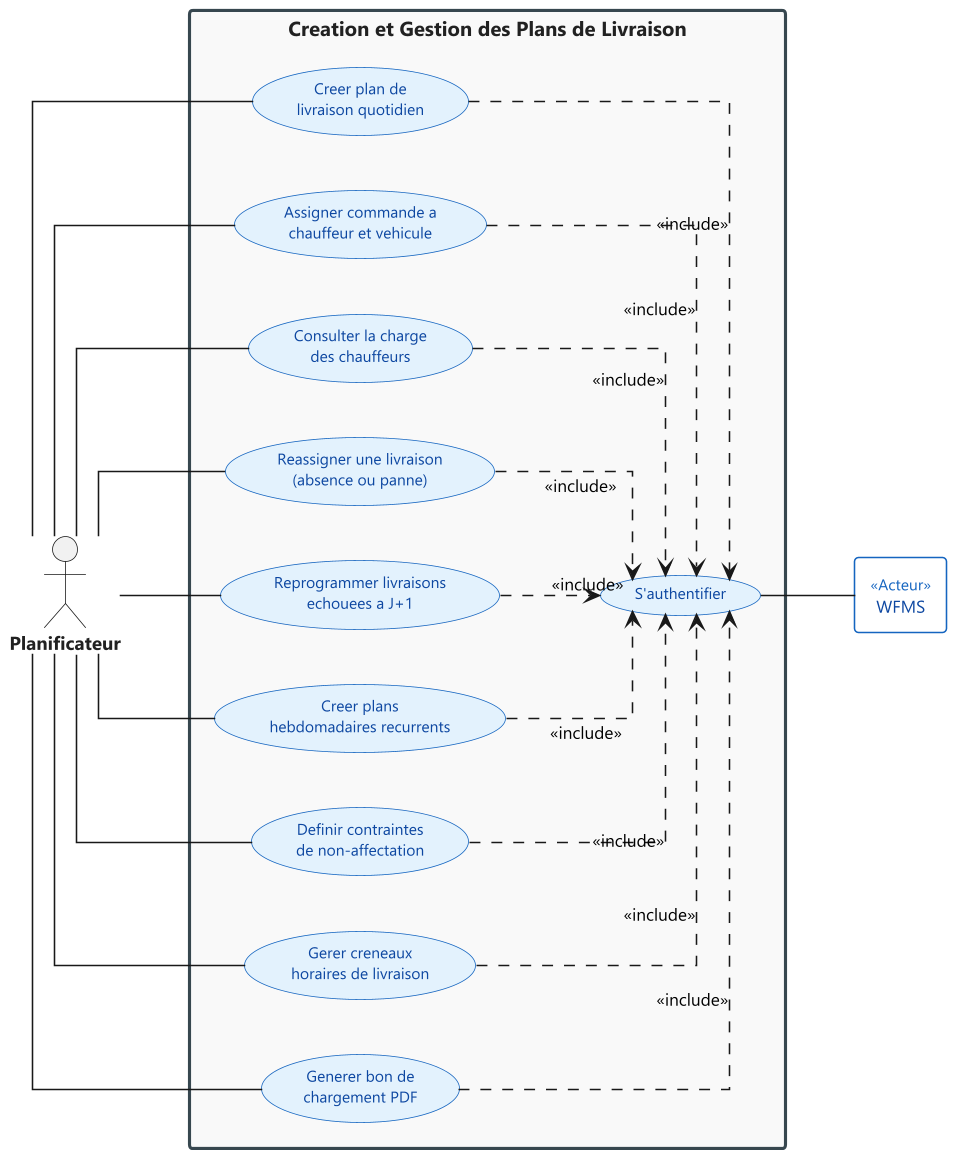

The diagram above was rendered by PlantUML. Its source (embedded in the PNG):
@startuml sprint3_usecase_part1

' ======================================================================
'  FLEET AI -- Sprint 3 | Sous-diagramme 1/3
'  Creation et Gestion des Plans de Livraison
'  UML 2.5 -- Acteur applicatif a gauche, systeme a droite
' ======================================================================

skinparam backgroundColor white
skinparam defaultFontName "Segoe UI"
skinparam defaultFontSize 11
skinparam dpi 150
skinparam linetype ortho

skinparam usecase {
    BackgroundColor #E3F2FD
    BorderColor #1565C0
    FontColor #0D47A1
    FontSize 10
}

skinparam actor {
    FontSize 12
    FontStyle bold
    FontColor #212121
}

skinparam rectangle {
    BorderColor #37474F
    BorderThickness 2
    FontSize 13
    FontStyle bold
    BackgroundColor #F9F9F9
    FontColor #212121
}

skinparam rectangle<<Acteur>> {
    BorderColor #1565C0
    BorderThickness 1
    FontSize 11
    FontStyle plain
    BackgroundColor white
    FontColor #0D47A1
    StereotypeFontColor #1565C0
    StereotypeFontSize 10
}

left to right direction

' -- Acteur applicatif (gauche) ----------------------------------------
actor "Planificateur" as PL

' -- Frontiere systeme -------------------------------------------------
rectangle "Creation et Gestion des Plans de Livraison" {

    usecase "Creer plan de\nlivraison quotidien" as UC22
    usecase "Assigner commande a\nchauffeur et vehicule" as UC21
    usecase "Consulter la charge\ndes chauffeurs" as UC23
    usecase "Reassigner une livraison\n(absence ou panne)" as UC25
    usecase "Reprogrammer livraisons\nechouees a J+1" as UC30
    usecase "Creer plans\nhebdomadaires recurrents" as UC28
    usecase "Definir contraintes\nde non-affectation" as UC31
    usecase "Gerer creneaux\nhoraires de livraison" as UC27
    usecase "Generer bon de\nchargement PDF" as UC29

    usecase "S'authentifier" as UC01
}

' -- Acteur systeme (droite) -------------------------------------------
rectangle "WFMS" <<Acteur>> as WFMS

' -- Associations ------------------------------------------------------
PL -- UC22
PL -- UC21
PL -- UC23
PL -- UC25
PL -- UC27
PL -- UC28
PL -- UC29
PL -- UC30
PL -- UC31

UC01 -- WFMS

' -- Relations d'inclusion ---------------------------------------------
UC22 ..> UC01 : <<include>>
UC21 ..> UC01 : <<include>>
UC23 ..> UC01 : <<include>>
UC25 ..> UC01 : <<include>>
UC27 ..> UC01 : <<include>>
UC28 ..> UC01 : <<include>>
UC29 ..> UC01 : <<include>>
UC30 ..> UC01 : <<include>>
UC31 ..> UC01 : <<include>>

@enduml